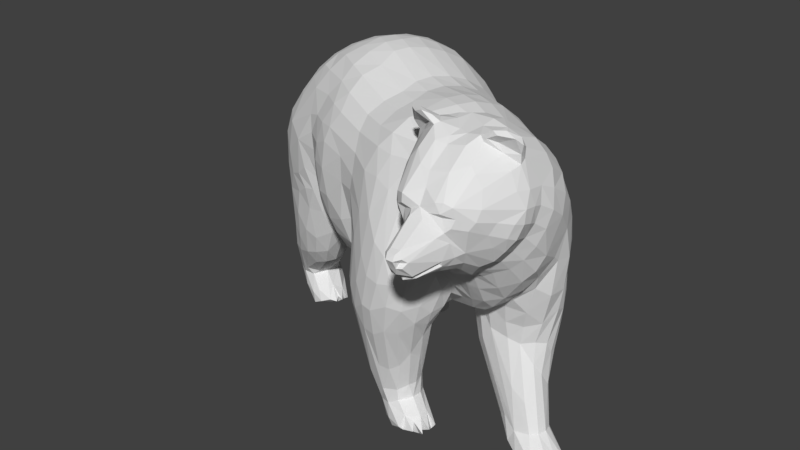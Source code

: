# Source: bear_only.blend  (saved by Blender 2.79.0; exported with 4.5.12 LTS)
import bpy
from mathutils import Matrix  # noqa: F401  (used for matrix-valued properties, if any)

bpy.ops.wm.read_factory_settings(use_empty=True)
scene = bpy.context.scene
scene.name = 'Scene'

# ---- collections
col_collection_1 = bpy.data.collections.new('Collection 1'); scene.collection.children.link(col_collection_1)

# ---- world
world_world = bpy.data.worlds.new('World'); scene.world = world_world
world_world.color = (0.05088, 0.05088, 0.05088)
world_world.use_sun_shadow = False
world_world.sun_shadow_jitter_overblur = 0.0
world_world.cycles.sampling_method = 'MANUAL'

# ---- meshes
me_ours = bpy.data.meshes.new('Ours')
me_ours.from_pydata([(-1.048, 0.8243, 2.586), (-0.8735, 0.828, 2.652), (-0.9396, 0.9888, 2.509), (-1.034, -0.1496, 2.452), (-0.8569, -0.3257, 2.299), (-0.7621, -0.2831, 2.489), (-1.266, 0.9791, 2.293), (-1.47, 0.8207, 2.183), (-1.361, 0.7587, 2.378), (-1.111, 1.051, 1.35), (-0.9377, 0.9035, 0.9234), (-1.203, 0.9202, 1.496), (-0.7845, 0.6699, 0.7705), (-0.8508, 0.7606, 0.3638), (-0.6349, 0.6318, 0.694), (-0.4374, 1.173, 1.065), (-0.5535, 1.273, 1.534), (-0.3149, 1.147, 1.495), (-0.4189, -0.3961, 2.622), (-0.01137, -0.4372, 2.661), (-0.392, -0.2665, 2.739), (-0.2329, 1.005, 0.9848), (-0.1775, 1.009, 1.403), (-0.122, 0.8788, 1.204), (0.8735, -0.8031, 1.447), (0.8641, -0.874, 1.59), (0.7734, -0.9556, 1.328), (-0.3498, 0.7812, 2.736), (-0.1818, 0.6924, 2.749), (-0.05263, 0.7727, 2.61), (1.347, 0.08955, 1.844), (1.171, 0.1919, 1.985), (1.456, -0.04837, 2.111), (1.014, -0.8334, 1.614), (0.8643, -0.8909, 1.739), (0.9376, -0.797, 1.54), (1.541, -0.7256, 1.727), (1.364, -0.6772, 1.499), (1.471, -0.5999, 1.572), (0.7985, 0.1887, 0.9769), (0.7105, 0.09132, 1.243), (0.7958, 0.2576, 1.413), (1.351, -0.5083, 1.441), (1.31, -0.572, 1.398), (1.174, -0.4745, 1.295), (-0.7526, -0.4572, 2.114), (-0.6937, -0.4399, 2.311), (-0.0441, 0.2328, 0.9029), (-0.2703, 0.3539, 0.9029), (-0.211, 0.4874, 0.9675), (-0.8824, -0.2618, 1.675), (-0.7819, -0.3972, 1.56), (-0.8003, -0.4273, 1.8), (-1.332, 0.8786, 1.835), (-1.441, 0.9291, 1.81), (-1.38, 0.9521, 1.95), (0.6317, 0.3726, 1.397), (0.8005, 0.3195, 1.687), (0.1511, 0.2905, 0.9789), (0.2357, 0.04744, 0.9532), (-1.166, 0.8682, 2.476), (-1.085, 1.007, 2.408), (-0.8516, 1.299, 1.464), (-0.5958, 1.244, 1.173), (-0.7273, 1.247, 1.144), (-0.6299, -0.3187, 1.207), (-0.585, -0.1861, 1.06), (-0.4042, -0.3047, 1.068), (0.4103, -0.8901, 0.5552), (0.4942, -0.8589, 0.6139), (0.4898, -1.048, 1.028), (-0.02759, -0.6859, 0.8871), (0.06563, -0.7246, 0.424), (-0.02521, -0.8343, 1.086), (-0.1228, -0.7367, 1.965), (-0.08308, -0.7706, 1.653), (0.0791, -0.922, 1.69), (0.3758, -0.2429, 1.014), (0.5162, -0.1094, 1.028), (0.6776, -0.336, 1.09), (1.218, -0.4322, 0.2459), (1.287, -0.4789, 0.2886), (0.9691, -0.3731, 0.8422), (0.3472, -0.3858, 0.8783), (0.4629, -0.432, 0.8709), (0.4056, -0.4628, 0.4077), (0.0678, -0.4628, 0.985), (0.05932, -0.539, 0.5095), (-0.05195, -0.5758, 1.097), (0.2256, 0.09531, 2.775), (-0.2551, 0.1725, 2.896), (0.1403, -0.03201, 2.788), (0.747, 0.2495, 2.463), (0.6129, 0.2071, 2.604), (0.9648, -0.007199, 2.634), (-0.6263, 0.5973, 1.058), (-0.4198, 0.5874, 1.036), (-0.5643, 0.5057, 0.9742), (-1.595, 0.5682, 1.598), (-1.458, 0.6698, 1.674), (-1.494, 0.589, 1.355), (0.8961, -0.1268, 2.752), (1.679, -0.6442, 1.959), (1.64, -0.461, 1.856), (1.687, -0.3971, 2.086), (-0.9516, -0.2426, 1.643), (-1.029, -0.2402, 1.516), (-0.9805, -0.1785, 1.28), (-1.076, 0.4374, 1.061), (-0.9877, 0.3151, 1.035), (-1.306, 0.5153, 0.6149), (1.632, -0.4017, 1.797), (1.654, -0.2743, 1.79), (1.326, -0.372, 0.9286), (1.335, -0.4704, 0.5687), (1.466, -0.4699, 0.4721), (1.177, -0.3732, 0.2276), (0.965, -0.2658, 0.4881), (1.003, -0.1872, 0.3796), (1.447, -0.09534, 0.4792), (1.506, -0.2045, 0.5347), (1.597, -0.2883, 0.2052), (-1.522, -0.04607, 1.582), (-1.642, 0.09307, 1.693), (-1.59, 0.04062, 1.284), (-1.369, -0.1292, 2.052), (-1.298, -0.05422, 2.29), (-1.512, 0.02237, 2.086), (1.476, -0.1895, 0.1709), (1.427, -0.2352, 0.0365), (1.297, 0.01685, 0.4659), (1.175, 0.1904, 0.8889), (0.9382, 0.2461, 1.097), (0.9154, 0.309, 1.547), (-0.2953, -0.6548, 2.181), (-0.5758, -0.5847, 1.974), (-0.2772, -0.6699, 1.965), (-0.4462, -0.4347, 1.222), (-0.4916, 1.073, 2.413), (0.007165, 0.8248, 2.469), (-0.1061, 0.9291, 2.251), (0.5201, 0.6255, 1.828), (0.746, 0.4216, 1.87), (0.6156, 0.5215, 1.636), (0.4637, -0.9532, 2.219), (0.3157, -0.9146, 2.27), (0.299, -0.9909, 1.983), (0.441, -0.6791, 2.714), (0.6683, -0.8176, 2.603), (0.7298, -0.7448, 2.701), (0.2096, 0.7043, 1.371), (0.229, 0.7574, 1.553), (0.4251, 0.6477, 1.534), (0.2677, 0.3945, 1.074), (0.4927, 0.2351, 1.126), (0.4184, 0.1106, 1.04), (-0.1543, 0.1078, 0.8805), (-0.2074, -0.05162, 0.9074), (-0.5137, 0.1257, 0.9059), (-1.284, 0.1617, 2.498), (-1.392, 0.05259, 2.29), (-0.8266, 0.1742, 2.815), (-0.845, 0.414, 2.812), (-1.013, 0.2959, 2.736), (0.1986, -0.4099, 1.078), (0.2793, -0.3257, 1.03), (0.4031, -0.4019, 1.075), (-0.2137, -0.5315, 1.253), (-0.1732, -0.404, 1.093), (0.05038, -0.4872, 1.151), (-1.137, 0.2614, 0.6274), (-1.418, 0.3139, 0.3083), (-1.391, 0.4476, 0.3473), (-1.698, 0.3257, 1.546), (-1.633, 0.3816, 1.114), (-1.655, 0.284, 1.124), (0.9329, -0.8091, 2.872), (0.8613, -0.7703, 2.753), (0.8154, -0.8221, 2.692), (-1.188, 0.5446, 1.181), (-1.381, 0.571, 0.9727), (-1.342, 0.6, 1.233), (-1.136, 0.8209, 1.374), (0.144, -0.9274, 1.928), (0.2539, -1.037, 1.644), (0.2614, -1.022, 0.9614), (0.3225, -0.9128, 0.5705), (0.37, -1.04, 0.9535), (-1.817, 0.5368, 0.346), (-1.699, 0.524, 0.6817), (-1.72, 0.6257, 0.3912), (-1.418, 0.6009, 0.6112), (-1.526, 0.6312, 0.6363), (0.7279, -0.4801, 1.156), (1.027, -0.6088, 1.263), (0.9638, -0.6577, 1.353), (-0.9183, 1.005, 0.9246), (-1.008, 1.153, 1.276), (-0.8701, 1.104, 0.9517), (-0.4711, 0.928, 2.13e-07), (-0.7872, 1.022, 4.971e-08), (-0.5715, 1.057, 7.519e-08), (-0.8097, -0.007281, 2.759), (-0.9199, -0.09075, 2.623), (-0.6252, -0.2605, 2.638), (-1.075, 0.01907, 2.607), (-1.002, 0.1138, 2.704), (-1.195, 0.2682, 2.615), (-0.8389, 0.5411, 1.071), (-1.283, 0.7039, 1.653), (-1.135, 0.7054, 1.404), (-1.176, 0.6063, 1.393), (0.6835, -0.9676, 2.066), (0.6199, -0.9351, 2.275), (0.5356, -1.094, 1.74), (0.1849, 0.634, 2.573), (0.3892, 0.3307, 2.64), (0.538, 0.3749, 2.49), (0.3039, 0.7576, 2.108), (0.7653, 0.3983, 1.976), (-0.8827, 0.1374, 1.165), (-0.9918, 0.3447, 1.177), (-0.8067, 0.06325, 1.096), (-0.8413, -0.02578, 1.249), (-0.7034, -0.07484, 1.067), (-0.7337, -0.2312, 1.21), (-0.3583, 1.047, 2.307), (-0.4598, 1.182, 2.121), (-1.04, 1.25, 1.962), (-0.9412, 1.256, 2.074), (-0.8378, 1.312, 1.852), (-0.531, -0.5507, 1.51), (-0.6551, -0.5385, 1.73), (-0.6915, -0.4568, 1.515), (-0.9221, 0.8047, 0.475), (-0.9059, 1.002, 0.7949), (-0.8548, 1.089, 0.8173), (-0.8776, 1.098, 0.4518), (-0.01972, 0.5942, 2.736), (-0.1739, 0.3094, 2.876), (1.384, -0.8003, 1.651), (-0.762, 1.16, 0.9024), (-0.7075, 1.179, 0.4323), (-0.815, 1.142, 0.1726), (-0.5514, 1.187, 0.9034), (0.8225, -0.06086, 0.7071), (0.8446, 0.113, 0.8146), (1.001, -0.04111, 0.4528), (1.018, 0.121, 0.6814), (0.9671, 0.194, 0.8716), (-1.133, 0.1396, 0.6067), (-0.9217, 0.03774, 0.9865), (-1.092, -0.01097, 0.7715), (-0.6154, 1.174, 0.4743), (-0.5315, 1.14, 0.4836), (-0.5855, 1.088, 0.1381), (-0.2893, 1.003, 0.7503), (-0.3076, 0.9106, 0.5988), (0.4994, -0.7433, 0.3633), (0.4315, -0.8141, 0.3206), (0.05281, -0.6365, 0.4395), (0.5904, -0.4273, 2.829), (0.2812, -0.426, 2.734), (0.7196, -0.1721, 2.805), (0.4139, 0.0002645, 2.761), (0.3328, -0.1247, 2.778), (-1.67, 0.4797, 1.644), (-1.524, 0.5898, 2.188), (-1.636, 0.4289, 1.993), (-1.498, 0.4058, 2.301), (0.8064, -0.2578, 0.9705), (0.8944, -0.3422, 1.161), (0.7705, -0.2241, 1.14), (0.3256, -0.4279, 0.4341), (0.3266, -0.554, 1.707e-06), (0.5137, -0.716, 1.896e-06), (0.2409, -0.7032, 1.815e-06), (1.488, -0.3194, 1.153), (1.602, -0.233, 1.474), (1.581, -0.3756, 1.465), (1.403, -0.4213, 1.264), (1.308, -0.4759, 1.372), (1.216, -0.4426, 1.264), (-0.5742, 0.8367, 0.217), (-0.4982, 0.6495, 0.637), (-0.6325, 0.7519, 0.326), (-0.5168, 0.9761, 0.1897), (0.1716, -0.8481, 0.4296), (0.3008, -0.8455, 0.2945), (0.4363, -0.886, 2.024e-06), (-1.001, -0.2582, 2.249), (-1.181, -0.2486, 1.965), (-1.221, -0.2198, 1.616), (-1.106, -0.262, 1.72), (0.09564, 0.5084, 1.068), (0.1494, 0.6367, 1.222), (0.3637, 0.4998, 1.208), (-0.3695, 0.7106, 0.6163), (-0.3025, 0.8036, 0.619), (-0.3861, 0.444, 2.891), (-0.6123, 0.5657, 2.843), (-0.5739, 0.3548, 2.894), (-0.2676, 0.5463, 2.841), (-0.4487, 0.6554, 2.82), (-1.2, 0.07243, 0.5848), (-1.457, 0.2336, 0.3233), (-1.499, -0.01605, 0.9333), (-1.347, -0.1267, 1.144), (-1.479, -0.06271, 1.338), (-1.1, 1.177, 2.127), (-1.289, 1.025, 1.806), (1.323, 0.008258, 2.262), (1.099, 0.09876, 2.369), (1.291, -0.05781, 2.427), (1.612, -0.2106, 2.084), (0.626, -1.119, 1.532), (0.7054, -1.068, 1.445), (0.6626, -1.066, 1.767), (0.5615, -1.107, 1.311), (0.3939, -1.103, 1.214), (-1.503, 0.3843, 4.213e-07), (-1.753, 0.4996, 0.1704), (-1.675, 0.5943, 0.1635), (-1.646, 0.2318, 0.2602), (-1.492, 0.03041, 0.6333), (-1.593, 0.08244, 0.6437), (1.665, -0.3466, 2.282), (1.532, -0.2517, 2.401), (0.8894, -0.7099, 1.385), (0.7877, -0.5855, 1.261), (0.6514, -0.7524, 0.9189), (0.4996, -0.5796, 0.3744), (0.6464, -0.6375, 0.9685), (-0.08677, -0.5472, 2.563), (0.1525, -0.6744, 2.572), (0.2057, -0.5476, 2.67), (0.1414, -0.8552, 2.255), (-0.9069, 0.8531, 0.1322), (-0.9379, 0.9412, 0.1393), (-0.8276, 0.908, 1.389e-07), (-0.5405, 0.6393, 4.463e-07), (-0.8352, 0.8051, 0.04711), (-1.493, 0.5687, 0.2955), (-1.576, 0.6291, 0.257), (-1.386, 0.4642, 3.816e-07), (0.1014, 0.8745, 2.028), (0.1111, 0.8408, 2.269), (-0.0412, 0.8981, 1.892), (-0.09206, 0.7729, 1.486), (-0.1223, 0.8875, 1.75), (1.621, -0.3766, 0.2247), (1.556, -0.2429, 1.751e-06), (1.319, -0.3731, 0.03206), (-0.936, 0.4353, 1.098), (-0.6588, 0.3927, 0.9443), (-0.7284, 0.2842, 0.9611), (-0.3605, 0.2231, 0.8817), (-1.773, 0.316, 0.2521), (-1.659, 0.3918, 0.9276), (-1.772, 0.3695, 0.6163), (-1.669, 0.288, 0.968), (-0.287, 1.115, 1.706), (-0.4154, 1.198, 1.739), (-0.331, 1.13, 2.029), (-0.09942, 0.8923, 1.501), (0.8138, -0.6989, 1.23), (0.7291, -0.7965, 1.075), (0.7984, -0.8323, 1.228), (-0.5763, -0.5468, 2.203), (-0.09306, -0.6429, 2.444), (0.2463, -0.8156, 2.47), (0.7069, 0.404, 2.168), (0.2518, 0.7486, 2.301), (1.157, 0.1412, 2.189), (0.9754, 0.2649, 2.058), (0.9233, 0.2168, 2.321), (-1.275, 0.1882, 0.07818), (-1.325, 0.2881, 0.185), (-1.594, 0.1997, 0.1391), (-0.3735, 0.9524, 0.09865), (-0.4619, 0.6633, 0.1152), (-0.6631, 0.7803, 0.1956), (0.6902, -0.6271, 1.864e-06), (0.4576, -0.5021, 0.1872), (0.7596, -0.7116, 0.06215), (0.5201, -0.7112, 0.235), (0.5626, -0.8735, 0.1566), (0.6624, -0.7878, 0.1398), (-1.405, 0.4578, 0.2868), (-1.41, 0.5275, 0.05574), (-1.393, 0.5267, 0.1527), (-0.5592, 1.221, 2.13), (-0.7956, 1.171, 2.316), (-0.6221, 1.129, 2.381), (-0.7074, 0.9172, 2.631), (-0.2229, 0.65, 1.131), (-0.03569, 0.5664, 1.073), (-1.527, 0.7375, 2.133), (-1.437, 0.5796, 2.35), (-1.037, 0.5314, 2.707), (-1.27, 0.5318, 2.55), (-1.161, 0.4152, 2.644), (1.157, 0.09891, 0.6055), (1.485, -0.02426, 1.085), (1.473, -0.08735, 0.7919), (1.415, 0.01091, 0.7308), (0.676, -1.059, 1.29), (0.5917, -0.9917, 1.022), (1.501, -0.05229, 1.905), (1.499, -0.01236, 1.332), (1.439, 0.05739, 1.114), (1.368, 0.1264, 1.079), (-1.519, 0.5471, 0.9328), (-1.481, 0.5442, 1.074), (0.116, -0.4615, 0.509), (0.2189, -0.3889, 0.7917), (0.2225, -0.4157, 0.4908), (0.2252, -0.6117, 0.03922), (-0.137, 0.7506, 1.088), (-0.09799, 0.8061, 1.26), (-1.071, 1.24, 1.689), (-1.104, 1.166, 1.519), (-1.211, 1.135, 1.81), (-0.9582, 1.247, 1.406), (-1.68, 0.1845, 1.404), (-1.631, 0.3215, 2.037), (-1.58, 0.2189, 2.122), (1.061, 0.275, 1.846), (1.207, 0.2181, 1.373), (1.024, 0.2891, 1.564), (-0.9304, 0.1852, 1.019), (-1.25, 0.43, 0.5727), (1.603, -0.4542, 0.2247), (1.727, -0.5496, 0.1448), (1.781, -0.4781, 0.1102), (1.415, -0.522, 0.2042), (1.547, -0.5044, 0.2225), (1.049, -0.7665, 2.927), (1.3, -0.6989, 2.929), (1.31, -0.3412, 2.683), (1.178, -0.4548, 2.78), (1.449, -0.3457, 0.7611), (1.521, -0.629, 2.82), (-1.643, 0.178, 1.011), (-1.706, 0.195, 0.5673), (-1.596, 0.07972, 0.9333), (0.5758, -0.5216, 0.9611), (0.464, -0.5202, 0.3667), (0.663, -0.5125, 1.099), (0.1557, -1.012, 1.108), (0.05049, -0.9278, 1.078), (-0.9791, 0.6961, 1.248), (-0.7904, 0.629, 1.116), (-0.9968, 0.787, 1.11), (-0.8359, 0.6568, 1.017), (0.08981, -0.1654, 2.772), (-0.2967, -0.1451, 2.817), (0.07495, -0.3216, 2.726), (0.2833, -0.2677, 2.765), (1.263, -0.2102, 0.18), (1.208, -0.3056, 0.1825), (1.107, -0.1355, 0.3036), (-1.518, 0.2187, 0.272), (-1.457, 0.1439, 0.1164), (-1.563, 0.1847, 0.3384), (-1.308, 0.04797, 0.5529), (0.1108, -0.7975, 0.4212), (-0.306, -0.1816, 0.97), (-0.07987, -0.2935, 1.007), (-0.03753, 0.6935, 1.264), (0.02809, 0.7548, 1.436), (0.08124, 0.8315, 1.689), (-0.6668, 1.185, 0.8884), (-0.3124, 0.04303, 2.885), (-0.6386, 0.2412, 2.888), (-1.448, 0.1531, 6.365e-07), (-1.285, 0.2912, 5.581e-07), (-1.358, 0.1487, 0.04612), (-0.8312, 0.6644, 2.749), (0.654, -0.3017, 2.836), (1.161, -0.175, 2.648), (1.181, -0.02886, 0.3571), (1.327, -0.1329, 0.2257), (-1.336, -0.03514, 0.6923), (-1.133, -0.1899, 1.277), (-1.246, -0.1339, 0.9993), (-1.13, -0.1208, 0.9416), (1.619, -0.6759, 1.819), (1.548, -0.5173, 1.678), (1.488, -0.4598, 1.532), (-0.501, -0.6119, 1.752), (-0.3257, -0.635, 1.595), (-0.9253, 0.8933, 0.7436), (-0.9497, 0.9113, 0.4839), (-0.2622, -0.5893, 1.383), (-0.2045, -0.6457, 1.653), (1.757, -0.4009, 0.1213), (0.216, 0.7091, 2.449), (0.6198, 0.4108, 2.333), (-1.484, 0.1485, 2.239), (-1.395, 0.2637, 2.408), (-1.338, 0.4304, 2.501), (1.669, -0.6532, 0.07226), (1.515, -0.5761, 2.031e-06), (1.633, -0.3667, 1.879e-06), (1.73, -0.5524, 2.065e-06), (-0.2657, 0.6493, 0.9584), (-0.4487, 0.6034, 0.8578), (0.6448, -0.6883, 0.1401), (0.5166, -0.6079, 0.2222), (1.358, -0.5256, 0.09101), (1.485, -0.6006, 0.05722), (1.286, 0.1692, 1.021), (1.324, 0.0922, 0.7414), (-1.023, 1.124, 2.297), (-0.8707, 1.07, 2.449), (-0.7914, 0.2018, 1.016), (-0.5208, -0.04604, 0.9624), (-0.5269, -0.5257, 2.337), (-0.07105, -0.7229, 2.296), (0.4048, 0.5871, 1.359), (0.5416, 0.341, 1.228), (-0.3732, 0.7776, 3.689e-07), (-0.6677, 0.6941, 0.06659), (-0.4759, 0.6185, 0.08903), (-0.7764, 0.7737, 0.1416), (0.4166, -1.067, 1.815), (0.3573, -1.096, 1.509), (0.4848, -1.123, 1.495), (-1.641, 0.5249, 1.825), (-1.565, 0.5859, 2.044), (-1.548, 0.6269, 1.862), (-0.8414, -0.1884, 1.438), (-0.9649, -0.07456, 1.039), (-0.8605, -0.1137, 1.318), (0.7011, 0.05916, 1.089), (0.8618, -0.2128, 0.6575), (0.7253, -0.1166, 0.9794), (0.7562, -0.5151, 2.842), (0.8069, -0.6631, 2.771), (0.8918, -0.269, 2.811), (0.8309, -0.3914, 2.848), (-0.629, 1.283, 1.929), (-0.7215, 1.259, 2.105), (1.014, -0.6251, 2.818), (0.9511, -0.7055, 2.811), (0.6156, -0.0749, 1.104), (0.7097, -0.08341, 1.167), (-1.436, 0.7307, 1.831), (-1.513, 0.6968, 2.022), (-1.515, 0.8042, 1.795), (-1.449, 0.9582, 2.003), (-1.446, 0.9533, 1.91), (-1.295, 0.4554, 4.126e-07), (-1.196, 0.3594, 0.05648), (-1.508, 0.2638, 5.247e-07), (-1.733, 0.6183, 0.2491), (-1.626, 0.6493, 0.3882), (0.3614, -0.7781, 2.6), (-1.546, 0.7931, 1.981), (1.222, -0.6278, 1.344), (1.122, -0.5794, 1.261), (-0.7651, 0.7558, 0.2799), (-0.3292, 0.9096, 2.595), (-0.6966, 1.043, 2.513), (-0.9602, -0.2977, 2.105), (-1.287, 0.8519, 1.645), (-1.342, 0.6618, 1.492), (1.538, -0.1055, 1.216), (1.487, -0.2286, 0.9278), (1.491, -0.1634, 0.8166), (1.493, -0.2894, 0.6657), (-0.3164, 1.108, 1.232), (-0.1401, 0.9572, 1.637), (-0.2057, 1.036, 1.803), (0.4934, 0.1119, 2.711), (0.3052, 0.2126, 2.731), (1.306, -0.4285, 0.05648), (-1.446, 0.8415, 1.753), (-1.355, 0.7801, 1.805), (-0.5866, -0.1581, 2.758), (-0.4826, 0.1354, 2.903), (-0.6754, 0.07347, 2.85), (-0.5217, -0.0293, 2.853), (-0.9677, 1.292, 1.753), (-0.7826, 1.317, 1.628), (-1.676, 0.2734, 1.883), (-1.69, 0.2113, 1.647), (-1.686, 0.3914, 1.814), (1.235, -0.8364, 1.606), (1.215, -0.7332, 1.444), (0.5433, -0.5336, 0.04094), (0.4154, -0.4835, 1.668e-06), (0.607, -0.5966, 1.816e-06), (-0.09255, 0.4387, 2.826), (1.825, -0.387, 0.05031), (1.726, -0.2957, 1.841e-06), (1.548, -0.2268, 0.1857), (1.731, -0.3473, 1.887e-06), (0.3485, -0.4906, 1.657e-06), (0.2666, -0.5272, 0.06511), (-0.4199, -0.5004, 2.483), (1.549, -0.3927, 2.596), (1.36, -0.2433, 2.582), (1.474, -0.4198, 2.686), (1.719, -0.667, 2.515), (1.621, -0.4105, 2.512), (1.667, -0.6226, 2.635), (0.7549, -1.008, 1.747), (0.8484, -0.4406, 1.134), (1.032, -0.4144, 1.214), (1.054, -0.3905, 0.9809), (-0.9329, 1.015, 0.4612), (-0.7779, 1.112, -2.616e-08), (-0.8788, 1.028, 0.03798), (-0.9018, 1.06, 0.09841), (0.2558, 0.7838, 1.738), (0.4321, 0.6812, 1.704), (0.336, 0.7517, 1.895), (-1.815, 0.4088, 0.2143), (-1.595, 0.2344, 0.06215), (-1.773, 0.2965, 0.5132), (1.209, -0.4137, 1.106), (-1.34, 1.009, 2.082), (-1.386, 0.931, 2.183), (-1.146, 1.2, 1.92), (-1.248, 1.08, 2.129), (0.2393, -0.7808, 0.131), (-1.626, 0.596, 0.6639), (-1.568, 0.4795, 1.098), (0.7136, -0.9383, 1.141), (0.5766, -0.8178, 0.7448), (0.5842, -0.7022, 0.674), (-0.6952, 1.309, 1.765), (-0.6942, 1.3, 1.442), (-1.641, 0.1553, 1.925), (-1.556, -0.009869, 1.869), (-0.901, 0.9382, 0.05204), (-0.1579, -0.6915, 1.798), (-0.1217, -0.66, 1.624), (-0.07717, -0.6261, 1.416), (-0.07909, -0.7647, 1.523), (-0.2169, 0.7754, 0.8122), (-0.2128, 0.8925, 0.8188), (-1.207, -0.052, 0.7389), (-0.08194, -0.7548, 1.35), (0.004658, -0.8719, 1.567), (1.563, -0.1311, 1.551), (1.599, -0.1653, 1.88), (1.561, -0.2171, 1.267), (0.5563, -0.4615, 1.135), (-0.4235, 1.094, 0.6079), (-1.2, 0.6741, 2.56), (1.735, -0.5562, 2.263), (1.706, -0.4864, 2.406), (0.4119, -0.862, 2.463), (0.6396, -0.875, 2.483), (-1.115, 0.5279, 1.264), (-1.029, 0.6276, 1.229), (0.203, -1.044, 1.382), (0.06614, -0.963, 1.26), (-0.02636, -0.8714, 1.271), (1.088, -0.547, 2.819), (0.7425, -0.9367, 2.163), (0.7366, -0.9122, 2.399), (0.7572, -0.8669, 2.573), (-1.406, -0.1381, 1.768), (-0.3644, 0.6849, 0.1149), (-0.3934, 0.8572, 0.1539), (-0.5251, 0.8949, 0.217), (1.172, -0.7328, 2.947), (-0.6339, 0.596, 0.9283), (-0.8927, 0.7727, 0.844), (-1.642, 0.6392, 0.2318), (0.6868, -0.9178, 0.073), (0.5756, -0.9157, 0.04193), (0.3949, -0.8822, 0.05944), (0.3485, -0.8338, 0.1652), (1.432, -0.3139, 0.9532), (-0.4121, 0.2675, 2.911), (-0.6579, 0.0623, 0.9776), (-0.514, 0.3104, 0.9022), (0.5578, -0.9472, 0.07892), (-0.5366, 0.858, 2.693), (-0.6676, 0.7458, 2.756), (-0.1756, 0.9775, 1.992), (-0.05555, 0.9231, 2.04), (-0.3416, 0.7592, 0.09545), (-0.4788, 0.6565, 4.471e-07), (-0.4107, 0.6097, 0.05969), (1.606, -0.6179, 2.73), (1.786, -0.6211, 0.05623), (1.628, -0.6352, 2.111e-06), (-1.286, 0.5485, 0.8664), (0.5489, 0.4577, 1.359), (0.5952, 0.5017, 1.516), (-0.5249, 0.9967, 2.559), (0.1067, -0.04941, 0.9202), (1.335, -0.2636, 0.06067), (-0.9398, -0.3017, 1.945), (-0.7628, -0.4685, 1.958), (0.6163, -0.8429, 2.032e-06), (-0.2454, 1.019, 2.117), (-1.211, 0.01608, 2.471), (-0.2913, 0.8415, 0.06807), (-0.3603, 0.9164, 2.515e-07), (-1.401, 0.1617, 0.1623), (-1.027, -0.2709, 1.836), (-1.274, -0.1702, 1.397), (-1.409, -0.05588, 0.845), (-0.01562, 0.3934, 0.9636), (1.121, -0.002603, 2.514), (1.384, 0.1099, 1.403), (1.201, 0.2111, 1.752), (-1.525, 0.8955, 1.805), (-0.7035, 1.142, 0.1075), (0.5775, -0.7489, 1.941e-06), (0.8831, -0.3039, 0.7673), (-0.6639, -0.4018, 1.353), (-0.7567, -0.3221, 1.351), (-0.4329, 0.4274, 0.9256), (-0.4976, -0.5044, 1.366), (-1.835, 0.4378, 0.3078), (-1.807, 0.5325, 0.236), (0.7586, -0.7907, 0.05525), (0.6652, -0.7805, 1.991e-06), (0.7153, -0.7086, 1.941e-06), (1.83, -0.57, 0.05204), (0.7594, -0.8804, 0.06117), (0.6451, -0.8532, 0.112), (-0.2169, 1.064, 1.59), (1.096, -0.7206, 1.411), (-0.8931, -0.1852, 1.451), (0.8665, 0.3407, 1.875), (-1.752, 0.4495, 0.6477), (0.2932, -1.083, 1.222), (-0.04661, -0.5828, 1.29), (-0.08203, -0.7257, 1.146), (0.5157, -0.6665, 0.3571), (0.3012, -0.8007, 1.915e-06), (1.224, -0.3951, 0.953), (1.355, -0.3764, 1.098), (0.4428, -0.8121, 0.2165), (-1.279, 0.3764, 0.1329), (0.876, -0.9334, 1.958), (0.7743, -0.9495, 1.945), (0.8841, -0.8951, 1.818), (0.05282, -0.1863, 0.9485), (-0.3216, 1.099, 1.01), (0.719, 0.03526, 0.9616), (-0.3402, 0.6443, 0.06116), (-0.08227, -0.7529, 2.107), (-1.598, 0.4782, 0.9547), (-1.176, 0.5519, 1.289), (1.143, -0.8635, 1.63), (1.739, -0.4749, 2e-06), (1.777, -0.4075, 1.951e-06), (-0.574, -0.4165, 2.497), (-0.3415, 0.8422, 3.208e-07), (-0.3141, 0.6908, 0.05648), (-1.362, -0.1504, 1.552), (-1.275, 0.3853, 4.787e-07), (-1.216, 0.2199, 0.06462), (-0.3039, 0.6718, 0.7877), (-1.196, 0.28, 0.06807), (-0.5007, 1.236, 1.978), (1.758, -0.4402, 1.975e-06), (1.861, -0.5022, 0.05574), (0.6771, -0.8272, 2.034e-06), (-0.434, 0.6979, 4.226e-07), (-0.281, 0.7574, 0.07029), (-0.3167, 0.7892, 0.09693), (-1.142, -0.2249, 1.491), (-1.241, 0.2741, 0.09323), (1.341, -1.367, 2.764), (1.2, -1.205, 2.872), (1.189, -1.379, 2.74), (1.708, -0.9574, 2.601), (1.704, -0.8098, 2.58), (1.634, -0.9255, 2.797), (1.576, -1.319, 2.545), (1.674, -1.062, 2.614), (1.621, -1.061, 2.748), (1.305, -0.8305, 2.969), (1.428, -0.8393, 2.938), (1.191, -1.058, 2.935), (1.132, -0.8416, 2.971), (1.09, -0.9478, 2.955), (0.7827, -1.007, 2.534), (0.7906, -0.9435, 2.692), (0.7744, -0.9371, 2.438), (0.7901, -0.9811, 2.369), (0.8318, -1.0, 2.185), (0.8231, -1.167, 2.422), (1.582, -1.18, 2.209), (1.469, -1.338, 2.196), (1.544, -1.103, 2.058), (1.217, -1.328, 1.994), (1.296, -1.326, 2.003), (1.267, -1.548, 2.051), (0.983, -0.9403, 1.863), (1.019, -0.8869, 1.729), (1.079, -0.9471, 1.822), (1.093, -1.512, 2.116), (1.051, -1.416, 2.167), (1.092, -1.392, 2.082), (0.9992, -1.485, 2.575), (0.9488, -1.288, 2.744), (0.8822, -1.249, 2.659), (1.587, -1.245, 2.33), (1.525, -1.388, 2.396), (1.081, -1.503, 2.379), (1.161, -1.803, 2.296), (1.177, -1.575, 2.479), (1.367, -1.297, 2.028), (1.395, -1.44, 2.113), (1.341, -1.515, 2.082), (1.282, -1.793, 2.344), (1.379, -1.545, 2.361), (1.284, -1.574, 2.484), (1.218, -1.456, 2.65), (1.1, -1.368, 2.761), (1.072, -1.525, 2.594), (1.402, -1.49, 2.383), (1.381, -1.485, 2.488), (1.303, -1.527, 2.514), (1.12, -1.09, 1.872), (1.231, -1.138, 1.867), (1.158, -1.167, 1.904), (1.065, -1.279, 2.049), (1.015, -1.361, 2.186), (0.9584, -1.129, 2.015), (1.258, -1.225, 1.951), (1.345, -1.215, 1.972), (1.503, -0.9568, 1.98), (1.387, -0.9933, 1.888), (1.619, -1.084, 2.15), (1.728, -0.9118, 2.468), (1.717, -0.9384, 2.343), (1.7, -0.8604, 2.309), (0.9049, -1.141, 2.125), (1.153, -1.526, 2.501), (1.069, -1.49, 2.471), (1.516, -0.8601, 1.883), (1.726, -0.7485, 2.229), (1.749, -0.7056, 2.37), (1.221, -1.522, 2.537), (1.07, -1.528, 2.523), (0.9541, -0.883, 2.925), (1.035, -0.8643, 2.955), (0.8721, -1.048, 2.838), (1.421, -1.451, 2.3), (1.342, -1.789, 2.266), (1.411, -1.518, 2.188), (1.056, -1.467, 2.286), (1.074, -1.529, 2.167), (1.149, -1.793, 2.243), (1.159, -1.515, 2.066), (1.223, -1.677, 2.062), (1.546, -1.274, 2.67), (1.388, -1.522, 2.53), (1.339, -1.74, 2.143), (1.144, -1.734, 2.152), (1.318, -1.821, 2.227), (0.8935, -1.014, 2.044), (1.547, -1.047, 2.849), (1.429, -1.114, 2.921), (1.443, -1.267, 2.81), (1.309, -0.9607, 2.957), (1.628, -1.211, 2.424), (1.726, -1.013, 2.479), (1.72, -1.019, 2.367), (1.685, -1.052, 2.249), (1.649, -0.8897, 2.193), (1.606, -0.8239, 1.971), (1.46, -1.154, 2.007), (1.425, -1.291, 2.085), (1.34, -1.076, 1.867), (1.0, -1.265, 2.819), (1.015, -1.119, 2.941), (1.174, -1.146, 2.91), (1.104, -1.22, 2.882), (0.7735, -0.9113, 2.55), (0.8697, -1.187, 2.263), (0.866, -1.308, 2.509), (0.9389, -1.421, 2.461), (1.576, -0.924, 2.075), (1.678, -0.787, 2.09), (1.344, -1.195, 2.9), (1.342, -1.517, 2.599), (1.039, -1.476, 2.375), (0.965, -1.438, 2.411), (0.9017, -1.049, 2.911), (0.7504, -1.006, 2.877), (0.795, -0.9961, 2.815), (0.8109, -0.8932, 2.695), (0.8742, -0.8835, 2.831), (0.8628, -0.9133, 2.88), (0.8254, -0.9206, 2.83), (0.7638, -0.9629, 2.921), (0.8532, -1.065, 3.018), (0.9819, -0.9976, 2.956), (0.9193, -0.9344, 2.928), (1.644, -0.9858, 2.846), (1.672, -1.006, 2.927), (1.637, -1.057, 2.978), (1.584, -0.8955, 2.861), (1.508, -1.058, 2.92), (1.429, -0.9928, 2.956), (1.586, -0.9951, 2.983), (1.488, -0.9311, 2.936), (1.387, -1.094, 2.955), (1.491, -1.103, 3.015), (1.274, -1.085, 2.934), (1.189, -1.773, 2.136), (1.256, -1.808, 2.161), (1.215, -1.835, 2.217), (1.16, -1.008, 1.829), (1.401, -1.501, 2.608), (1.457, -1.477, 2.581), (1.23, -1.005, 1.822), (0.9597, -0.9977, 1.939), (1.029, -1.013, 1.896), (1.179, -1.69, 2.092), (1.323, -1.685, 2.1), (1.365, -1.53, 2.176), (1.311, -1.707, 2.134), (0.8322, -1.098, 2.987), (0.8169, -0.9976, 2.974), (0.943, -1.323, 2.258), (0.8917, -1.328, 2.383), (1.037, -1.079, 2.957), (0.9718, -1.089, 2.994), (1.722, -0.83, 2.443), (1.431, -1.4, 2.176), (1.4, -1.501, 2.141), (0.7964, -0.9503, 2.212), (1.202, -1.796, 2.339), (1.166, -0.9325, 1.77), (1.246, -0.9216, 1.756), (1.407, -0.9116, 1.834), (1.562, -1.356, 2.46), (0.7878, -0.9539, 2.818), (0.8048, -1.122, 2.593), (0.7998, -1.024, 2.748), (1.132, -1.544, 2.13), (1.155, -1.696, 2.123), (1.194, -1.72, 2.129), (1.252, -1.735, 2.127), (1.258, -1.76, 2.13), (1.277, -1.679, 2.067), (1.216, -1.532, 2.048), (1.163, -1.247, 1.964), (1.048, -1.167, 1.957), (1.536, -0.9036, 2.903), (1.646, -0.9932, 2.974), (1.659, -0.9582, 2.9), (1.521, -0.8154, 2.89), (1.253, -1.734, 2.085), (0.7694, -1.053, 2.989), (1.125, -1.296, 2.013), (1.662, -1.129, 2.282), (0.9006, -1.116, 3.016), (0.976, -1.115, 2.95), (0.7353, -0.9829, 2.904), (1.275, -1.833, 2.219), (1.577, -1.073, 3.026), (1.533, -1.116, 2.994), (1.468, -1.457, 2.493), (1.301, -1.002, 1.839), (1.007, -1.493, 2.486), (1.328, -0.9168, 1.781), (1.444, -1.474, 2.422), (1.641, -0.9787, 2.772), (1.696, -1.099, 2.389), (1.487, -1.28, 2.758), (1.447, -1.112, 2.949), (1.2, -1.812, 2.26), (1.206, -1.837, 2.323), (1.182, -1.831, 2.289), (1.217, -1.867, 2.284), (1.316, -1.822, 2.296), (1.287, -1.81, 2.256), (1.274, -1.844, 2.324), (1.274, -1.867, 2.283)], [], [(0, 1, 2), (3, 4, 5), (6, 7, 8), (9, 10, 11), (12, 13, 14), (15, 16, 17), (18, 19, 20), (21, 22, 23), (24, 25, 26), (27, 28, 29), (30, 31, 32), (33, 34, 35), (36, 37, 38), (39, 40, 41), (42, 43, 44), (45, 46, 4), (47, 48, 49), (50, 51, 52), (53, 54, 55), (40, 56, 57), (58, 59, 47), (6, 60, 61), (62, 63, 64), (65, 66, 67), (68, 69, 70), (71, 72, 73), (74, 75, 76), (77, 78, 79), (80, 81, 82), (83, 84, 85), (86, 87, 88), (89, 90, 91), (92, 93, 94), (95, 96, 97), (98, 99, 100), (101, 94, 93), (102, 103, 104), (105, 106, 107), (108, 109, 110), (104, 111, 112), (113, 114, 115), (116, 117, 118), (119, 120, 121), (122, 123, 124), (125, 126, 127), (128, 129, 130), (131, 132, 133), (134, 135, 136), (65, 67, 137), (138, 139, 140), (141, 142, 143), (144, 145, 146), (147, 148, 149), (150, 151, 152), (153, 154, 155), (156, 157, 158), (126, 159, 160), (161, 162, 163), (164, 165, 166), (167, 168, 169), (170, 171, 172), (173, 174, 175), (176, 177, 178), (179, 180, 181), (182, 11, 10), (183, 184, 146), (185, 186, 187), (188, 189, 190), (191, 192, 180), (77, 166, 165), (166, 77, 79), (193, 194, 195), (196, 197, 198), (199, 200, 201), (202, 203, 204), (205, 206, 207), (208, 95, 97), (209, 210, 211), (212, 213, 214), (215, 216, 217), (141, 218, 219), (220, 221, 222), (223, 224, 225), (226, 227, 138), (228, 229, 230), (231, 232, 233), (51, 232, 52), (234, 13, 12), (235, 236, 237), (215, 238, 216), (89, 239, 90), (36, 240, 37), (241, 242, 243), (244, 63, 15), (245, 246, 247), (131, 248, 249), (250, 251, 252), (109, 221, 220), (253, 244, 254), (255, 256, 257), (258, 69, 259), (260, 71, 87), (261, 262, 147), (263, 264, 265), (266, 174, 173), (267, 268, 269), (245, 118, 117), (270, 271, 272), (83, 85, 273), (274, 275, 276), (277, 278, 279), (280, 281, 282), (283, 284, 285), (255, 257, 286), (185, 287, 288), (276, 275, 289), (125, 290, 3), (291, 292, 293), (294, 295, 296), (297, 283, 298), (299, 300, 301), (302, 27, 303), (250, 304, 305), (306, 307, 308), (229, 228, 309), (11, 310, 9), (311, 312, 313), (314, 104, 112), (315, 316, 317), (70, 318, 319), (320, 321, 322), (323, 324, 325), (326, 314, 327), (195, 328, 329), (330, 331, 332), (333, 334, 335), (146, 145, 336), (337, 234, 338), (339, 340, 341), (342, 343, 191), (320, 322, 344), (345, 140, 346), (347, 348, 349), (121, 120, 350), (129, 351, 352), (353, 354, 355), (156, 158, 356), (325, 357, 323), (358, 359, 360), (361, 362, 363), (364, 349, 348), (365, 366, 332), (24, 26, 367), (135, 134, 368), (369, 336, 370), (371, 219, 372), (373, 374, 375), (376, 377, 171), (357, 378, 323), (286, 379, 255), (380, 283, 381), (382, 383, 384), (385, 386, 387), (377, 388, 171), (389, 343, 390), (391, 392, 393), (1, 394, 2), (97, 96, 49), (395, 295, 396), (8, 397, 398), (399, 400, 401), (131, 130, 402), (403, 404, 405), (70, 406, 318), (407, 70, 69), (30, 408, 409), (410, 405, 411), (192, 412, 180), (181, 180, 413), (414, 415, 416), (417, 260, 87), (418, 348, 395), (419, 364, 348), (420, 421, 422), (197, 423, 241), (124, 123, 424), (425, 426, 269), (427, 428, 429), (371, 374, 219), (251, 170, 430), (431, 109, 170), (432, 433, 434), (435, 436, 114), (437, 177, 176), (438, 439, 440), (200, 199, 340), (441, 113, 115), (280, 277, 279), (438, 442, 439), (327, 311, 313), (443, 444, 445), (424, 443, 124), (84, 446, 447), (332, 448, 365), (183, 76, 184), (287, 449, 450), (208, 451, 452), (451, 453, 454), (455, 456, 457), (261, 458, 262), (459, 460, 461), (246, 248, 247), (462, 323, 463), (464, 305, 465), (276, 72, 417), (450, 72, 466), (66, 467, 67), (168, 468, 164), (395, 348, 469), (470, 347, 471), (241, 472, 242), (423, 64, 241), (455, 473, 456), (474, 162, 161), (378, 463, 323), (475, 476, 477), (478, 0, 399), (300, 162, 301), (263, 265, 479), (440, 480, 101), (459, 461, 481), (130, 482, 481), (483, 464, 465), (484, 485, 486), (487, 488, 103), (489, 280, 279), (137, 168, 167), (490, 491, 136), (234, 492, 493), (182, 10, 453), (88, 87, 71), (494, 495, 491), (121, 350, 496), (128, 351, 129), (372, 497, 498), (139, 346, 140), (269, 499, 500), (400, 501, 207), (502, 436, 435), (503, 504, 505), (418, 395, 506), (95, 507, 96), (508, 383, 509), (446, 331, 447), (510, 81, 80), (502, 435, 511), (428, 131, 429), (512, 513, 131), (309, 514, 229), (393, 392, 515), (222, 221, 516), (66, 517, 467), (311, 327, 32), (32, 31, 373), (518, 519, 369), (5, 4, 46), (296, 150, 520), (521, 56, 40), (340, 199, 522), (523, 524, 525), (214, 144, 526), (526, 527, 528), (529, 268, 530), (531, 99, 98), (415, 164, 166), (86, 415, 414), (225, 532, 223), (107, 533, 534), (39, 535, 40), (245, 536, 537), (538, 147, 539), (440, 540, 541), (17, 16, 362), (542, 230, 543), (297, 284, 283), (506, 96, 507), (437, 544, 545), (544, 538, 539), (154, 40, 546), (535, 547, 40), (548, 549, 550), (551, 55, 552), (553, 390, 554), (555, 344, 476), (253, 254, 255), (255, 379, 201), (556, 188, 190), (557, 191, 343), (334, 147, 335), (147, 558, 148), (398, 267, 269), (550, 549, 559), (79, 272, 271), (560, 561, 44), (523, 525, 341), (14, 13, 562), (563, 139, 138), (393, 515, 564), (565, 45, 4), (565, 290, 291), (209, 566, 210), (567, 100, 99), (568, 569, 570), (350, 120, 571), (572, 17, 22), (573, 361, 574), (101, 93, 575), (576, 216, 238), (504, 503, 352), (577, 510, 80), (548, 578, 579), (548, 579, 209), (202, 204, 580), (581, 582, 583), (421, 420, 423), (584, 585, 62), (586, 587, 123), (266, 173, 588), (589, 590, 37), (560, 590, 194), (591, 592, 383), (274, 593, 275), (576, 238, 594), (302, 28, 27), (595, 596, 597), (598, 596, 595), (274, 599, 593), (599, 600, 414), (18, 333, 19), (518, 369, 601), (602, 603, 604), (605, 606, 607), (316, 34, 608), (609, 271, 610), (611, 82, 435), (235, 237, 612), (613, 614, 615), (152, 616, 617), (345, 218, 618), (357, 619, 620), (360, 359, 621), (610, 271, 611), (282, 622, 280), (623, 551, 624), (625, 623, 626), (78, 155, 546), (154, 546, 155), (441, 115, 432), (433, 432, 436), (287, 627, 288), (72, 627, 466), (412, 628, 189), (174, 98, 629), (330, 630, 631), (632, 631, 258), (633, 542, 16), (585, 634, 62), (635, 426, 425), (125, 127, 636), (487, 103, 102), (637, 338, 615), (637, 337, 338), (638, 75, 74), (639, 640, 641), (506, 642, 418), (21, 23, 643), (485, 644, 486), (486, 252, 533), (641, 640, 645), (646, 641, 645), (647, 648, 112), (568, 649, 569), (650, 448, 446), (329, 193, 195), (651, 256, 255), (572, 22, 21), (60, 6, 8), (0, 652, 399), (102, 104, 653), (605, 654, 606), (655, 144, 656), (498, 215, 217), (371, 375, 374), (208, 657, 658), (516, 221, 353), (659, 76, 660), (646, 645, 661), (438, 440, 662), (440, 541, 662), (74, 76, 183), (369, 519, 336), (663, 664, 213), (213, 664, 665), (666, 125, 636), (291, 666, 292), (283, 667, 668), (298, 283, 669), (670, 544, 437), (494, 491, 231), (491, 490, 231), (291, 290, 125), (125, 666, 291), (319, 528, 527), (449, 659, 660), (132, 39, 133), (246, 249, 248), (95, 454, 671), (454, 452, 451), (345, 618, 616), (347, 470, 348), (533, 223, 534), (430, 223, 251), (630, 407, 631), (25, 316, 26), (279, 111, 489), (112, 111, 279), (12, 672, 234), (234, 672, 492), (159, 207, 501), (205, 207, 159), (506, 395, 96), (395, 49, 96), (389, 322, 673), (557, 673, 556), (674, 386, 675), (627, 676, 677), (649, 678, 569), (113, 441, 678), (473, 581, 583), (239, 679, 90), (222, 516, 680), (681, 158, 355), (259, 69, 68), (677, 682, 386), (162, 300, 478), (683, 684, 303), (685, 140, 686), (226, 363, 227), (624, 626, 623), (6, 514, 309), (687, 668, 667), (688, 689, 340), (690, 602, 604), (691, 502, 692), (502, 433, 436), (296, 154, 153), (521, 296, 520), (513, 411, 405), (513, 119, 128), (108, 110, 693), (353, 221, 657), (480, 94, 101), (602, 313, 603), (445, 444, 325), (124, 306, 308), (409, 408, 647), (403, 568, 570), (521, 520, 694), (695, 57, 56), (683, 303, 27), (138, 696, 563), (47, 59, 697), (156, 48, 47), (698, 460, 459), (130, 129, 482), (50, 52, 699), (699, 52, 700), (677, 676, 682), (701, 675, 289), (702, 363, 226), (361, 363, 574), (133, 39, 41), (142, 57, 143), (441, 569, 678), (570, 569, 571), (620, 321, 320), (476, 475, 555), (126, 703, 159), (203, 3, 5), (609, 194, 193), (561, 609, 610), (704, 705, 379), (201, 379, 705), (305, 171, 250), (171, 462, 706), (699, 291, 707), (707, 50, 699), (332, 366, 330), (330, 366, 630), (400, 8, 398), (652, 60, 8), (80, 116, 577), (698, 352, 460), (708, 485, 484), (306, 709, 307), (186, 185, 288), (288, 259, 68), (47, 49, 710), (294, 296, 153), (92, 94, 711), (711, 94, 480), (712, 428, 713), (411, 712, 410), (624, 551, 7), (551, 714, 559), (86, 414, 87), (417, 87, 414), (243, 242, 715), (255, 715, 253), (408, 648, 647), (327, 314, 32), (490, 136, 135), (700, 52, 232), (625, 422, 623), (53, 623, 310), (716, 701, 289), (508, 385, 387), (284, 14, 285), (95, 671, 507), (116, 80, 117), (80, 82, 717), (533, 251, 223), (252, 251, 533), (548, 209, 567), (209, 211, 567), (137, 718, 65), (225, 719, 532), (681, 355, 354), (720, 97, 49), (563, 683, 27), (27, 29, 563), (160, 500, 499), (127, 426, 635), (552, 714, 551), (54, 53, 578), (170, 250, 171), (250, 170, 251), (642, 23, 418), (419, 348, 418), (167, 721, 137), (137, 721, 718), (334, 369, 370), (558, 655, 656), (722, 621, 359), (556, 723, 188), (9, 197, 196), (310, 421, 9), (461, 460, 118), (245, 247, 118), (724, 387, 725), (593, 726, 725), (583, 202, 580), (20, 457, 456), (691, 433, 502), (727, 434, 433), (531, 529, 530), (397, 549, 530), (451, 182, 453), (210, 658, 657), (387, 728, 725), (387, 386, 729), (23, 22, 364), (573, 730, 361), (194, 731, 195), (35, 195, 731), (128, 119, 597), (597, 596, 128), (117, 80, 717), (717, 537, 536), (347, 345, 471), (686, 140, 345), (182, 451, 210), (182, 210, 566), (365, 24, 367), (35, 328, 195), (415, 166, 83), (415, 83, 273), (326, 653, 104), (104, 314, 326), (694, 152, 695), (695, 152, 617), (563, 29, 139), (498, 497, 215), (86, 164, 415), (168, 164, 169), (179, 108, 693), (180, 179, 693), (105, 107, 732), (50, 532, 719), (631, 407, 69), (69, 258, 631), (270, 82, 271), (611, 271, 82), (733, 374, 427), (374, 373, 31), (576, 239, 89), (264, 101, 575), (653, 654, 605), (557, 556, 190), (192, 628, 412), (198, 197, 241), (237, 236, 241), (440, 101, 540), (101, 264, 263), (257, 298, 669), (642, 643, 23), (734, 188, 359), (722, 359, 188), (229, 514, 392), (391, 543, 392), (92, 375, 498), (312, 92, 711), (185, 187, 319), (735, 659, 449), (88, 736, 169), (737, 736, 88), (396, 710, 49), (49, 395, 396), (535, 537, 547), (537, 270, 272), (140, 702, 226), (138, 140, 226), (601, 369, 333), (333, 369, 334), (331, 632, 738), (331, 509, 383), (627, 72, 276), (627, 276, 739), (167, 169, 736), (494, 640, 495), (740, 113, 741), (113, 277, 741), (706, 376, 171), (475, 477, 463), (57, 142, 733), (374, 733, 219), (742, 385, 258), (331, 738, 385), (458, 455, 457), (264, 91, 265), (230, 229, 543), (543, 229, 392), (503, 510, 577), (502, 511, 692), (583, 582, 202), (163, 206, 161), (177, 149, 148), (544, 539, 545), (529, 531, 98), (98, 174, 266), (325, 444, 357), (722, 357, 621), (526, 528, 214), (214, 315, 317), (172, 431, 170), (390, 388, 743), (446, 332, 331), (332, 446, 448), (662, 541, 538), (479, 458, 261), (252, 486, 644), (304, 465, 305), (744, 745, 746), (663, 213, 212), (589, 37, 240), (191, 110, 342), (110, 172, 342), (155, 78, 59), (59, 58, 155), (608, 34, 745), (212, 214, 317), (525, 380, 381), (285, 14, 562), (42, 38, 37), (280, 489, 281), (615, 243, 613), (237, 241, 243), (33, 746, 34), (746, 745, 34), (697, 157, 156), (47, 697, 156), (457, 20, 19), (458, 457, 262), (647, 112, 278), (278, 112, 279), (697, 747, 157), (747, 164, 468), (748, 256, 651), (244, 15, 254), (588, 173, 587), (175, 424, 173), (246, 245, 749), (245, 537, 749), (135, 368, 45), (700, 232, 135), (423, 62, 64), (420, 62, 423), (398, 501, 400), (501, 269, 500), (667, 380, 750), (380, 667, 283), (136, 751, 134), (336, 519, 751), (405, 404, 120), (120, 570, 571), (353, 208, 354), (208, 353, 657), (177, 148, 178), (213, 665, 656), (136, 638, 74), (136, 491, 495), (442, 604, 439), (690, 604, 442), (333, 335, 19), (262, 457, 19), (179, 221, 108), (221, 109, 108), (360, 621, 443), (175, 443, 424), (579, 566, 209), (566, 53, 310), (307, 709, 485), (485, 483, 644), (174, 358, 360), (752, 174, 629), (646, 661, 660), (450, 73, 72), (564, 2, 394), (563, 696, 683), (180, 412, 413), (412, 752, 629), (479, 265, 458), (265, 455, 458), (338, 234, 493), (338, 612, 615), (576, 594, 239), (302, 303, 299), (601, 333, 18), (203, 5, 204), (753, 657, 221), (567, 211, 753), (114, 611, 435), (622, 610, 611), (586, 123, 635), (636, 127, 635), (594, 299, 239), (239, 299, 679), (681, 354, 97), (208, 97, 354), (635, 123, 636), (123, 122, 636), (550, 578, 548), (54, 578, 714), (590, 589, 754), (35, 731, 33), (16, 634, 585), (63, 16, 15), (434, 727, 755), (505, 504, 755), (156, 356, 48), (681, 97, 720), (130, 481, 402), (481, 247, 248), (493, 492, 235), (196, 10, 9), (349, 685, 347), (574, 349, 573), (756, 595, 496), (121, 496, 595), (224, 517, 66), (225, 224, 66), (5, 46, 757), (204, 5, 757), (150, 152, 520), (694, 520, 152), (303, 300, 299), (303, 684, 300), (574, 685, 349), (363, 685, 574), (30, 409, 712), (713, 30, 712), (385, 742, 386), (677, 386, 742), (72, 71, 260), (417, 72, 260), (158, 157, 467), (157, 747, 468), (53, 579, 578), (579, 53, 566), (32, 373, 311), (311, 373, 312), (758, 522, 199), (759, 687, 667), (513, 128, 130), (130, 131, 513), (488, 36, 38), (42, 488, 38), (61, 0, 2), (514, 515, 392), (714, 578, 550), (714, 550, 559), (470, 151, 150), (395, 469, 295), (144, 213, 656), (213, 144, 214), (385, 508, 509), (331, 385, 509), (185, 449, 287), (449, 185, 735), (7, 551, 559), (8, 7, 397), (478, 399, 162), (162, 399, 163), (371, 498, 375), (372, 498, 371), (615, 237, 243), (615, 612, 237), (710, 294, 153), (153, 155, 58), (571, 441, 432), (441, 571, 569), (223, 220, 222), (430, 220, 223), (528, 315, 214), (318, 528, 319), (383, 273, 85), (331, 383, 447), (316, 318, 406), (26, 316, 406), (568, 647, 649), (568, 409, 647), (361, 730, 17), (361, 17, 362), (727, 505, 755), (505, 727, 433), (193, 448, 650), (166, 79, 650), (293, 106, 105), (292, 106, 293), (29, 238, 215), (497, 29, 215), (692, 505, 691), (505, 433, 691), (528, 318, 315), (316, 315, 318), (532, 50, 105), (707, 105, 50), (79, 271, 609), (79, 609, 193), (472, 244, 253), (64, 63, 244), (122, 666, 636), (122, 760, 666), (203, 206, 205), (205, 3, 203), (726, 382, 384), (508, 387, 724), (412, 189, 752), (358, 734, 359), (761, 553, 554), (376, 476, 762), (3, 703, 126), (126, 125, 3), (346, 139, 497), (497, 139, 29), (560, 194, 561), (561, 194, 609), (135, 232, 490), (231, 490, 232), (456, 583, 580), (473, 583, 456), (493, 235, 612), (612, 338, 493), (470, 471, 151), (471, 345, 616), (670, 662, 544), (662, 538, 544), (188, 723, 619), (620, 619, 321), (203, 202, 206), (161, 206, 202), (417, 414, 600), (274, 276, 417), (109, 220, 430), (109, 430, 170), (519, 518, 134), (134, 751, 519), (753, 181, 567), (567, 181, 100), (110, 431, 172), (110, 109, 431), (622, 741, 280), (280, 741, 277), (298, 763, 297), (763, 284, 297), (596, 351, 128), (598, 351, 596), (200, 613, 201), (255, 201, 715), (42, 489, 488), (489, 111, 488), (14, 284, 507), (763, 507, 284), (420, 422, 625), (228, 230, 584), (613, 243, 715), (715, 201, 613), (352, 698, 129), (129, 698, 459), (137, 67, 168), (67, 468, 168), (610, 622, 282), (561, 610, 44), (286, 668, 379), (257, 669, 286), (377, 743, 388), (761, 743, 764), (67, 467, 468), (157, 468, 467), (350, 571, 432), (432, 434, 350), (390, 343, 342), (390, 342, 388), (79, 546, 272), (547, 537, 272), (668, 286, 669), (283, 668, 669), (575, 89, 264), (264, 89, 91), (296, 295, 150), (295, 470, 150), (390, 743, 554), (554, 743, 761), (334, 558, 147), (370, 558, 334), (380, 689, 688), (525, 524, 380), (40, 547, 546), (272, 546, 547), (405, 120, 119), (513, 405, 119), (308, 307, 708), (708, 307, 485), (113, 678, 277), (649, 277, 678), (737, 645, 736), (661, 645, 737), (629, 98, 100), (412, 629, 413), (650, 79, 193), (83, 166, 650), (167, 640, 494), (167, 494, 721), (584, 420, 625), (420, 584, 62), (693, 110, 191), (191, 180, 693), (438, 662, 670), (486, 533, 107), (484, 486, 107), (24, 328, 35), (25, 24, 35), (167, 736, 640), (645, 640, 736), (296, 521, 154), (521, 40, 154), (158, 467, 517), (355, 158, 680), (765, 543, 391), (363, 765, 227), (623, 53, 55), (623, 55, 551), (295, 469, 470), (456, 580, 20), (204, 20, 580), (530, 549, 531), (531, 549, 99), (459, 481, 482), (129, 459, 482), (765, 542, 543), (362, 16, 542), (699, 45, 565), (699, 565, 291), (504, 756, 766), (756, 767, 766), (581, 474, 582), (299, 301, 679), (217, 216, 93), (575, 93, 216), (310, 422, 421), (623, 422, 310), (756, 496, 767), (434, 755, 767), (188, 619, 722), (619, 357, 722), (575, 216, 576), (575, 576, 89), (327, 313, 602), (654, 327, 606), (99, 549, 548), (99, 548, 567), (434, 496, 350), (434, 767, 496), (146, 336, 183), (751, 183, 336), (677, 742, 259), (742, 258, 259), (15, 17, 572), (15, 748, 651), (654, 326, 327), (326, 654, 653), (427, 429, 733), (133, 57, 733), (376, 477, 476), (477, 376, 706), (677, 259, 288), (627, 677, 288), (463, 378, 475), (555, 475, 620), (328, 24, 365), (365, 329, 328), (378, 620, 475), (357, 620, 378), (675, 682, 289), (386, 682, 675), (355, 680, 516), (516, 353, 355), (127, 126, 160), (127, 160, 499), (556, 673, 322), (723, 556, 322), (372, 219, 218), (346, 218, 345), (304, 250, 252), (644, 304, 252), (253, 715, 242), (472, 253, 242), (398, 269, 501), (267, 398, 397), (675, 701, 674), (729, 728, 387), (346, 497, 372), (372, 218, 346), (113, 740, 114), (611, 114, 740), (514, 61, 2), (6, 61, 514), (728, 729, 768), (768, 725, 728), (136, 495, 638), (640, 639, 495), (488, 487, 36), (341, 234, 337), (637, 341, 337), (317, 608, 745), (317, 316, 608), (729, 674, 701), (729, 386, 674), (1, 684, 394), (300, 684, 478), (481, 248, 402), (248, 131, 402), (341, 13, 234), (525, 13, 341), (731, 754, 33), (508, 724, 726), (726, 724, 725), (204, 18, 20), (757, 18, 204), (1, 0, 478), (684, 1, 478), (7, 559, 397), (549, 397, 559), (453, 10, 672), (454, 453, 672), (32, 648, 408), (30, 32, 408), (86, 169, 164), (88, 169, 86), (384, 383, 508), (384, 508, 726), (227, 393, 138), (138, 393, 564), (208, 658, 451), (210, 451, 658), (687, 759, 522), (667, 769, 759), (696, 564, 394), (138, 564, 696), (599, 414, 416), (415, 273, 416), (712, 411, 428), (131, 428, 512), (461, 118, 247), (247, 481, 461), (759, 769, 522), (769, 340, 522), (26, 406, 630), (367, 26, 630), (770, 687, 522), (668, 687, 771), (592, 416, 273), (383, 592, 273), (510, 435, 81), (435, 82, 81), (613, 200, 614), (200, 340, 339), (75, 646, 76), (646, 660, 76), (351, 504, 352), (598, 504, 351), (592, 593, 599), (592, 599, 416), (671, 454, 12), (454, 672, 12), (595, 756, 598), (598, 756, 504), (112, 648, 314), (32, 314, 648), (357, 444, 621), (443, 621, 444), (507, 671, 14), (671, 12, 14), (772, 292, 760), (292, 666, 760), (340, 769, 688), (667, 750, 769), (752, 358, 174), (752, 189, 358), (400, 207, 401), (163, 207, 206), (632, 258, 738), (385, 738, 258), (320, 555, 620), (555, 320, 344), (772, 760, 708), (308, 708, 760), (656, 178, 148), (558, 656, 148), (599, 274, 600), (274, 417, 600), (750, 380, 688), (750, 688, 769), (159, 501, 500), (160, 159, 500), (116, 460, 352), (116, 118, 460), (233, 718, 721), (50, 719, 51), (124, 445, 306), (443, 445, 124), (725, 716, 593), (725, 701, 716), (74, 751, 136), (751, 74, 183), (186, 70, 187), (187, 70, 319), (324, 464, 483), (709, 483, 485), (716, 289, 275), (275, 593, 716), (570, 404, 403), (570, 120, 404), (365, 448, 329), (193, 329, 448), (435, 510, 511), (503, 511, 510), (465, 304, 644), (483, 465, 644), (217, 93, 92), (498, 217, 92), (73, 450, 660), (450, 449, 660), (212, 745, 663), (317, 745, 212), (672, 10, 492), (492, 10, 196), (584, 625, 228), (228, 625, 309), (323, 462, 464), (324, 323, 464), (73, 660, 661), (73, 661, 737), (91, 90, 473), (90, 581, 473), (534, 223, 532), (532, 105, 732), (189, 734, 358), (189, 188, 734), (462, 171, 305), (464, 462, 305), (265, 91, 455), (91, 473, 455), (740, 622, 611), (740, 741, 622), (73, 737, 71), (88, 71, 737), (107, 106, 484), (292, 772, 106), (637, 339, 341), (200, 339, 614), (23, 419, 418), (419, 23, 364), (494, 231, 721), (233, 721, 231), (291, 293, 707), (293, 105, 707), (262, 19, 335), (147, 262, 335), (590, 560, 37), (42, 37, 43), (298, 642, 763), (257, 642, 298), (452, 95, 208), (454, 95, 452), (594, 302, 299), (594, 28, 302), (381, 562, 525), (525, 562, 13), (635, 425, 586), (588, 268, 529), (748, 21, 256), (256, 21, 643), (90, 679, 581), (679, 474, 581), (340, 523, 341), (340, 524, 523), (761, 764, 476), (761, 476, 344), (287, 450, 466), (466, 627, 287), (131, 249, 132), (39, 132, 249), (748, 15, 572), (572, 21, 748), (472, 241, 64), (64, 244, 472), (83, 650, 84), (84, 650, 446), (288, 68, 186), (186, 68, 70), (474, 161, 582), (582, 161, 202), (770, 522, 758), (440, 439, 480), (711, 480, 603), (594, 238, 28), (29, 28, 238), (586, 268, 588), (588, 587, 586), (557, 628, 192), (191, 557, 192), (537, 717, 270), (717, 82, 270), (705, 704, 758), (439, 603, 480), (439, 604, 603), (557, 190, 628), (190, 189, 628), (584, 230, 585), (542, 633, 230), (336, 145, 370), (370, 655, 558), (733, 429, 133), (131, 133, 429), (308, 760, 122), (122, 124, 308), (626, 309, 625), (6, 309, 626), (225, 66, 65), (65, 719, 225), (590, 754, 731), (194, 590, 731), (41, 40, 57), (133, 41, 57), (313, 711, 603), (313, 312, 711), (147, 538, 261), (541, 261, 538), (368, 134, 518), (45, 368, 46), (146, 184, 526), (144, 146, 526), (685, 702, 140), (363, 702, 685), (683, 696, 394), (684, 683, 394), (224, 680, 517), (158, 517, 680), (222, 680, 224), (223, 222, 224), (541, 479, 261), (540, 479, 541), (655, 145, 144), (145, 655, 370), (511, 503, 692), (503, 505, 692), (706, 462, 463), (463, 477, 706), (152, 151, 616), (151, 471, 616), (269, 426, 499), (426, 127, 499), (656, 665, 178), (327, 602, 606), (606, 602, 690), (445, 325, 306), (324, 306, 325), (492, 196, 235), (235, 196, 198), (399, 652, 400), (400, 652, 8), (362, 542, 765), (765, 363, 362), (149, 539, 147), (545, 539, 149), (717, 536, 117), (245, 117, 536), (185, 319, 735), (319, 527, 735), (540, 101, 263), (540, 263, 479), (11, 182, 566), (566, 310, 11), (135, 45, 700), (699, 700, 45), (514, 2, 515), (564, 515, 2), (201, 705, 199), (758, 199, 705), (649, 647, 278), (277, 649, 278), (107, 534, 732), (532, 732, 534), (382, 726, 593), (592, 591, 593), (39, 249, 246), (246, 749, 39), (79, 78, 546), (529, 266, 588), (98, 266, 529), (210, 657, 211), (657, 753, 211), (257, 643, 642), (256, 643, 257), (316, 25, 34), (25, 35, 34), (65, 718, 719), (51, 719, 718), (236, 198, 241), (235, 198, 236), (545, 149, 177), (437, 545, 177), (586, 425, 268), (268, 425, 269), (634, 16, 63), (62, 634, 63), (423, 197, 421), (421, 197, 9), (521, 694, 56), (694, 695, 56), (267, 530, 268), (267, 397, 530), (174, 360, 175), (360, 443, 175), (767, 755, 766), (755, 504, 766), (685, 686, 347), (686, 345, 347), (179, 753, 221), (753, 179, 181), (283, 285, 381), (381, 285, 562), (282, 44, 610), (44, 282, 281), (321, 723, 322), (321, 619, 723), (616, 618, 617), (141, 618, 218), (114, 436, 115), (432, 115, 436), (121, 597, 119), (121, 595, 597), (606, 690, 607), (617, 141, 143), (617, 618, 141), (710, 153, 58), (47, 710, 58), (703, 3, 205), (703, 205, 159), (181, 413, 100), (629, 100, 413), (219, 142, 141), (733, 142, 219), (552, 54, 714), (552, 55, 54), (255, 254, 651), (254, 15, 651), (116, 352, 577), (503, 577, 352), (560, 44, 43), (37, 560, 43), (301, 162, 474), (679, 301, 474), (374, 31, 427), (31, 30, 713), (0, 60, 652), (61, 60, 0), (424, 587, 173), (123, 587, 424), (427, 31, 713), (428, 427, 713), (51, 718, 233), (233, 232, 51), (735, 527, 659), (184, 527, 526), (614, 339, 637), (637, 615, 614), (399, 401, 163), (401, 207, 163), (312, 375, 92), (373, 375, 312), (659, 184, 76), (527, 184, 659), (84, 447, 85), (383, 85, 447), (739, 676, 627), (289, 739, 276), (695, 617, 143), (57, 695, 143), (765, 391, 227), (227, 391, 393), (396, 294, 710), (295, 294, 396), (22, 730, 573), (17, 730, 22), (16, 585, 633), (585, 230, 633), (171, 388, 172), (342, 172, 388), (568, 403, 409), (410, 712, 409), (682, 676, 289), (289, 676, 739), (48, 720, 49), (356, 720, 48), (22, 573, 364), (573, 349, 364), (330, 632, 331), (330, 631, 632), (495, 639, 638), (75, 638, 639), (512, 428, 411), (411, 513, 512), (591, 382, 593), (591, 383, 382), (356, 158, 681), (356, 681, 720), (639, 641, 75), (75, 641, 646), (729, 701, 768), (725, 768, 701), (70, 407, 406), (407, 630, 406), (46, 518, 757), (46, 368, 518), (377, 764, 743), (773, 476, 764), (749, 537, 535), (39, 749, 535), (377, 376, 762), (773, 762, 476), (626, 624, 6), (7, 6, 624), (290, 4, 3), (565, 4, 290), (689, 524, 340), (689, 380, 524), (377, 773, 764), (762, 773, 377), (403, 405, 410), (410, 409, 403), (484, 106, 772), (484, 772, 708), (344, 553, 761), (553, 389, 390), (104, 103, 111), (103, 488, 111), (365, 367, 366), (367, 630, 366), (324, 709, 306), (709, 324, 483), (44, 281, 42), (42, 281, 489), (389, 553, 344), (322, 389, 344), (518, 601, 757), (757, 601, 18), (763, 642, 506), (507, 763, 506), (343, 673, 557), (389, 673, 343), (774, 775, 776), (777, 778, 779), (780, 781, 782), (783, 784, 438), (785, 786, 787), (788, 789, 790), (791, 792, 793), (794, 795, 796), (797, 798, 799), (800, 801, 802), (803, 804, 805), (806, 807, 808), (778, 607, 779), (795, 809, 810), (811, 812, 813), (814, 815, 816), (817, 818, 819), (820, 821, 822), (823, 824, 825), (826, 827, 828), (829, 830, 831), (832, 827, 833), (834, 796, 835), (834, 836, 796), (837, 838, 839), (830, 840, 831), (811, 841, 842), (843, 240, 36), (839, 844, 845), (846, 820, 822), (842, 841, 847), (848, 787, 849), (808, 807, 850), (795, 810, 823), (851, 852, 853), (854, 855, 856), (857, 858, 803), (780, 782, 859), (824, 860, 825), (853, 852, 861), (855, 862, 856), (863, 861, 852), (817, 819, 813), (864, 831, 840), (865, 866, 867), (784, 783, 868), (745, 744, 663), (746, 801, 800), (869, 870, 780), (871, 872, 873), (874, 487, 102), (833, 875, 876), (875, 833, 877), (850, 878, 879), (880, 879, 881), (665, 664, 882), (793, 792, 883), (884, 885, 806), (886, 887, 873), (873, 836, 886), (774, 867, 888), (846, 889, 820), (868, 783, 786), (830, 890, 891), (855, 854, 804), (892, 893, 894), (895, 896, 178), (897, 898, 899), (900, 901, 902), (903, 904, 905), (779, 690, 906), (907, 903, 905), (908, 909, 910), (908, 911, 912), (913, 868, 786), (914, 915, 916), (906, 690, 442), (877, 833, 827), (917, 827, 826), (918, 867, 774), (780, 859, 919), (754, 802, 801), (920, 827, 917), (921, 831, 864), (917, 826, 922), (868, 913, 911), (774, 888, 775), (858, 923, 803), (924, 925, 926), (893, 892, 927), (899, 928, 902), (830, 891, 929), (930, 885, 884), (931, 879, 880), (879, 931, 932), (839, 845, 933), (934, 851, 853), (924, 935, 925), (792, 936, 744), (792, 791, 936), (937, 813, 812), (914, 916, 856), (920, 938, 939), (843, 835, 940), (780, 919, 941), (941, 869, 780), (843, 834, 835), (886, 874, 887), (843, 940, 240), (894, 893, 942), (943, 944, 942), (855, 945, 946), (923, 945, 803), (947, 948, 949), (879, 878, 881), (822, 821, 878), (816, 815, 950), (858, 951, 799), (952, 829, 953), (951, 797, 799), (943, 808, 944), (930, 884, 793), (837, 778, 777), (845, 778, 933), (780, 870, 781), (870, 837, 777), (820, 889, 774), (820, 774, 776), (831, 922, 953), (831, 953, 829), (874, 102, 887), (954, 909, 955), (906, 956, 779), (790, 789, 882), (897, 895, 898), (906, 442, 957), (955, 906, 954), (958, 948, 947), (959, 928, 899), (932, 901, 900), (884, 943, 793), (793, 788, 791), (805, 857, 803), (960, 797, 951), (926, 958, 924), (950, 815, 924), (795, 794, 809), (961, 872, 871), (800, 802, 922), (744, 921, 864), (783, 670, 786), (783, 438, 670), (664, 936, 790), (790, 882, 664), (848, 901, 787), (785, 787, 931), (776, 775, 881), (878, 821, 881), (653, 605, 845), (844, 653, 845), (962, 927, 963), (962, 900, 959), (959, 964, 893), (942, 893, 964), (855, 804, 803), (945, 855, 803), (853, 935, 934), (814, 876, 815), (923, 958, 947), (923, 947, 945), (920, 877, 827), (875, 877, 835), (935, 853, 925), (36, 487, 874), (965, 861, 863), (926, 949, 948), (795, 876, 875), (876, 934, 815), (927, 892, 963), (850, 963, 892), (905, 955, 966), (905, 967, 907), (178, 896, 848), (901, 848, 902), (919, 867, 918), (919, 860, 968), (969, 940, 835), (969, 835, 877), (883, 792, 864), (864, 792, 744), (806, 822, 878), (885, 970, 806), (920, 917, 938), (802, 917, 922), (920, 939, 971), (939, 240, 971), (939, 938, 754), (939, 589, 240), (784, 868, 908), (868, 911, 908), (968, 972, 810), (968, 941, 919), (442, 784, 957), (908, 910, 784), (903, 779, 904), (777, 779, 973), (806, 847, 822), (841, 822, 847), (775, 880, 881), (888, 913, 775), (178, 665, 895), (860, 889, 825), (919, 918, 860), (974, 871, 870), (870, 838, 837), (873, 887, 844), (844, 887, 102), (975, 865, 867), (919, 975, 867), (786, 670, 437), (849, 437, 176), (838, 873, 839), (873, 844, 839), (849, 176, 848), (178, 848, 176), (949, 926, 861), (853, 861, 926), (908, 912, 966), (967, 905, 966), (912, 911, 976), (866, 888, 867), (884, 808, 943), (884, 806, 808), (866, 911, 888), (888, 911, 913), (779, 607, 690), (744, 800, 921), (746, 800, 744), (901, 932, 931), (931, 787, 901), (875, 796, 795), (835, 796, 875), (797, 960, 952), (832, 833, 797), (903, 973, 779), (903, 907, 865), (806, 878, 807), (807, 878, 850), (926, 925, 853), (966, 912, 967), (912, 976, 967), (959, 893, 927), (962, 959, 927), (865, 907, 976), (967, 976, 907), (883, 930, 793), (830, 929, 840), (812, 856, 977), (811, 856, 812), (960, 857, 805), (952, 960, 829), (816, 950, 799), (816, 799, 814), (844, 102, 653), (776, 881, 821), (820, 776, 821), (874, 834, 843), (36, 874, 843), (897, 902, 848), (899, 902, 897), (869, 974, 870), (809, 794, 961), (953, 922, 826), (953, 826, 828), (894, 850, 892), (944, 808, 850), (870, 777, 781), (781, 777, 973), (809, 869, 941), (869, 809, 961), (956, 906, 955), (905, 904, 955), (869, 961, 974), (961, 871, 974), (915, 965, 916), (978, 979, 980), (832, 797, 952), (832, 828, 827), (852, 981, 982), (818, 981, 852), (958, 926, 948), (949, 861, 915), (914, 949, 915), (890, 970, 891), (851, 795, 823), (818, 852, 851), (851, 934, 795), (876, 795, 934), (899, 898, 942), (898, 895, 789), (442, 438, 784), (943, 942, 788), (793, 943, 788), (898, 789, 942), (788, 942, 789), (917, 802, 938), (754, 938, 802), (836, 872, 961), (872, 836, 873), (937, 983, 817), (937, 978, 983), (665, 882, 895), (789, 895, 882), (979, 978, 812), (937, 812, 978), (962, 963, 879), (850, 879, 963), (819, 825, 846), (819, 823, 825), (829, 805, 830), (960, 805, 829), (819, 846, 813), (813, 841, 811), (891, 930, 929), (929, 930, 883), (894, 942, 944), (894, 944, 850), (858, 799, 950), (858, 958, 923), (811, 854, 856), (854, 890, 830), (805, 804, 830), (854, 830, 804), (664, 663, 936), (936, 663, 744), (786, 437, 849), (787, 786, 849), (889, 860, 918), (774, 889, 918), (946, 862, 855), (914, 856, 862), (921, 922, 831), (800, 922, 921), (862, 946, 914), (949, 914, 947), (778, 605, 607), (845, 605, 778), (833, 876, 814), (798, 814, 799), (900, 928, 959), (928, 900, 902), (782, 865, 975), (865, 973, 903), (833, 798, 797), (798, 833, 814), (968, 810, 941), (809, 941, 810), (842, 890, 811), (854, 811, 890), (782, 973, 865), (781, 973, 782), (813, 846, 841), (846, 822, 841), (858, 950, 958), (950, 924, 958), (819, 818, 823), (851, 823, 818), (965, 980, 916), (980, 983, 978), (984, 983, 980), (981, 983, 984), (969, 971, 940), (971, 240, 940), (865, 976, 866), (866, 976, 911), (794, 796, 836), (836, 961, 794), (977, 916, 980), (916, 977, 856), (791, 788, 790), (936, 791, 790), (980, 979, 977), (977, 979, 812), (970, 885, 891), (891, 885, 930), (874, 886, 834), (834, 886, 836), (959, 899, 964), (899, 942, 964), (883, 864, 840), (840, 929, 883), (919, 859, 975), (782, 975, 859), (920, 969, 877), (920, 971, 969), (779, 956, 904), (904, 956, 955), (924, 815, 935), (935, 815, 934), (954, 957, 784), (954, 906, 957), (828, 952, 953), (952, 828, 832), (939, 754, 589), (870, 871, 838), (871, 873, 838), (857, 960, 951), (857, 951, 858), (775, 913, 880), (913, 786, 785), (880, 913, 785), (880, 785, 931), (966, 955, 909), (966, 909, 908), (954, 784, 910), (954, 910, 909), (817, 983, 981), (937, 817, 813), (932, 962, 879), (962, 932, 900), (837, 933, 778), (837, 839, 933), (947, 914, 946), (946, 945, 947), (897, 848, 896), (897, 896, 895), (980, 965, 984), (965, 982, 984), (863, 852, 982), (965, 863, 982), (970, 890, 842), (970, 842, 847), (806, 970, 847), (746, 33, 801), (754, 801, 33), (982, 981, 984), (915, 861, 965), (981, 818, 817), (968, 824, 972), (968, 860, 824), (972, 824, 823), (810, 972, 823), (348, 470, 469), (825, 889, 846), (771, 687, 770), (758, 771, 770), (771, 704, 668), (758, 704, 771), (668, 704, 379), (747, 165, 164), (77, 165, 747), (77, 747, 697), (77, 697, 59), (59, 78, 77)])
me_ours.use_remesh_preserve_volume = False
me_ours.use_remesh_preserve_attributes = False
me_ours.use_mirror_vertex_groups = False
me_ours.update()

# ---- objects
ob_ours = bpy.data.objects.new('Ours', me_ours)

# ---- transforms, parenting, visibility, modifiers, constraints
ob_ours.location = (0.0, 0.0, 0.0)
ob_ours.scale = (49.79, 49.79, 49.79)
ob_ours.lineart.crease_threshold = 0.0
_m = ob_ours.modifiers.new('Boolean', 'BOOLEAN')
_m.solver = 'FAST'

# ---- collection membership
col_collection_1.objects.link(ob_ours)

# ---- scene / render settings (as saved in the file)
scene.frame_start = 1; scene.frame_end = 250; scene.frame_set(1)
scene.render.engine = 'BLENDER_EEVEE_NEXT'
scene.render.resolution_percentage = 50
scene.render.dither_intensity = 0.0
scene.cycles.use_denoising = False
scene.cycles.samples = 128
scene.cycles.sampling_pattern = 'TABULATED_SOBOL'
scene.cycles.use_adaptive_sampling = False
scene.cycles.use_light_tree = False
scene.cycles.blur_glossy = 0.0
scene.cycles.sample_clamp_indirect = 0.0
scene.view_settings.view_transform = 'Standard'
bpy.context.view_layer.update()

# ---- added for rendering (the .blend has no active camera and no usable light): camera, sun
cam_auto = bpy.data.cameras.new('AutoCamera')
cam_auto.lens = 50.0
cam_auto.sensor_width = 36.0
cam_auto.clip_end = 4641.53
ob_auto_camera = bpy.data.objects.new('AutoCamera', cam_auto)
scene.collection.objects.link(ob_auto_camera)
ob_auto_camera.location = (265.116, -331.078, 286.915)
ob_auto_camera.rotation_euler = (1.09748, -7.21219e-08, 0.694738)
scene.camera = ob_auto_camera
light_auto_sun = bpy.data.lights.new('AutoSun', 'SUN')
light_auto_sun.energy = 3.0
light_auto_sun.angle = 0.0523599
ob_auto_sun = bpy.data.objects.new('AutoSun', light_auto_sun)
scene.collection.objects.link(ob_auto_sun)
ob_auto_sun.rotation_euler = (0.872665, 0.174533, 0.523599)
bpy.context.view_layer.update()
